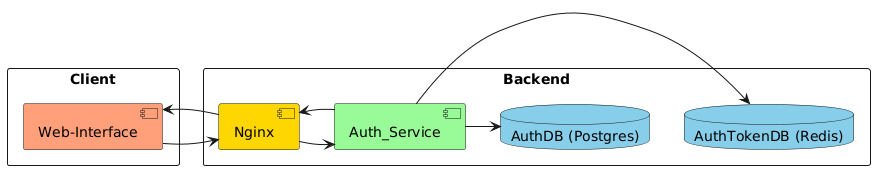

The diagram above was rendered by PlantUML. Its source (embedded in the PNG):
@startuml
!define WEB_INTERFACE #FFA07A
!define NGINX #FFD700
!define AUTH #FFD700
!define SERVICE #98FB98
!define STORAGE #87CEEB

rectangle "Client" as client {
  component "Web-Interface" as web_interface WEB_INTERFACE
}

rectangle "Backend" as backend {
  component "Nginx" as nginx NGINX
  component "Auth_Service" as auth_service SERVICE

  database "AuthDB (Postgres)" as auth_db STORAGE
  database "AuthTokenDB (Redis)" as auth_token_db STORAGE
}

web_interface -> nginx
nginx -> auth_service
auth_service -> auth_db
auth_service -> auth_token_db
auth_service -> nginx
nginx -> web_interface
@enduml